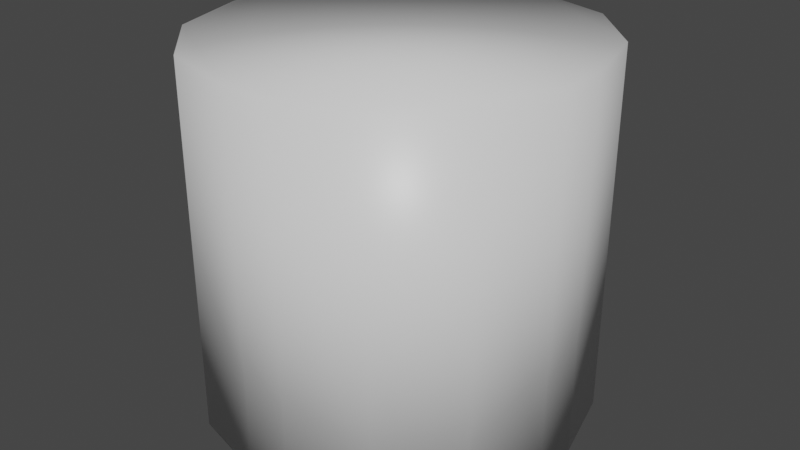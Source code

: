 # Source: ray.blend  (saved by Blender 2.83.19; exported with 4.5.12 LTS)
import bpy
from mathutils import Matrix  # noqa: F401  (used for matrix-valued properties, if any)

bpy.ops.wm.read_factory_settings(use_empty=True)
scene = bpy.context.scene
scene.name = 'Scene'

# ---- collections
col_collection = bpy.data.collections.new('Collection'); scene.collection.children.link(col_collection)

# ---- materials (node trees are filled in below, after node groups)
mat_material = bpy.data.materials.new('Material')
mat_material.alpha_threshold = 0.0
mat_material.use_transparent_shadow = False
mat_material.line_color = (0.0, 0.0, 0.0, 1.0)

# ---- material node trees
mat_material.use_nodes = True; mat_material.node_tree.nodes.clear()
_N = mat_material.node_tree.nodes; _L = mat_material.node_tree.links
n0 = _N.new('ShaderNodeOutputMaterial'); n0.name = 'Material Output'; n0.location = (300, 300)
n1 = _N.new('ShaderNodeBsdfPrincipled'); n1.name = 'Principled BSDF'; n1.location = (10, 300)
n1.distribution = 'GGX'
n1.subsurface_method = 'BURLEY'
n1.inputs[2].default_value = 0.4
n1.inputs[3].default_value = 1.45
n1.inputs[27].default_value = (0.0, 0.0, 0.0, 1.0)
n1.inputs[28].default_value = 1.0
_L.new(n1.outputs[0], n0.inputs[0])
n0.is_active_output = True

# ---- world
world_world = bpy.data.worlds.new('World'); scene.world = world_world
world_world.use_nodes = True; world_world.node_tree.nodes.clear()
_N = world_world.node_tree.nodes; _L = world_world.node_tree.links
n0 = _N.new('ShaderNodeOutputWorld'); n0.name = 'World Output'; n0.location = (300, 300)
n1 = _N.new('ShaderNodeBackground'); n1.name = 'Background'; n1.location = (10, 300)
n1.inputs[0].default_value = (0.05088, 0.05088, 0.05088, 1.0)
_L.new(n1.outputs[0], n0.inputs[0])
n0.is_active_output = True
world_world.color = (0.05088, 0.05088, 0.05088)
world_world.use_sun_shadow = False
world_world.sun_shadow_jitter_overblur = 0.0

# ---- meshes
me_cube = bpy.data.meshes.new('Cube')
me_cube.from_pydata([(1.0, 0.1243, 2.009), (0.1243, 1.0, 2.009), (0.8827, 0.5621, 2.009), (0.5621, 0.8827, 2.009), (0.1243, 1.0, 0.0), (1.0, 0.1243, 0.0), (0.5621, 0.8827, 0.0), (0.8827, 0.5621, 0.0), (0.1243, -1.0, 2.009), (1.0, -0.1243, 2.009), (0.5621, -0.8827, 2.009), (0.8827, -0.5621, 2.009), (1.0, -0.1243, 0.0), (0.1243, -1.0, 0.0), (0.8827, -0.5621, 0.0), (0.5621, -0.8827, 0.0), (-0.1243, 1.0, 2.009), (-1.0, 0.1243, 2.009), (-0.5621, 0.8827, 2.009), (-0.8827, 0.5621, 2.009), (-1.0, 0.1243, 0.0), (-0.1243, 1.0, 0.0), (-0.8827, 0.5621, 0.0), (-0.5621, 0.8827, 0.0), (-1.0, -0.1243, 2.009), (-0.1243, -1.0, 2.009), (-0.8827, -0.5621, 2.009), (-0.5621, -0.8827, 2.009), (-0.1243, -1.0, 0.0), (-1.0, -0.1243, 0.0), (-0.5621, -0.8827, 0.0), (-0.8827, -0.5621, 0.0)], [], [(20, 22, 23, 21, 4, 6, 7, 5, 12, 14, 15, 13, 28, 30, 31, 29), (29, 24, 17, 20), (13, 8, 25, 28), (0, 2, 3, 1, 16, 18, 19, 17, 24, 26, 27, 25, 8, 10, 11, 9), (5, 0, 9, 12), (0, 5, 7, 2), (2, 7, 6, 3), (3, 6, 4, 1), (28, 25, 27, 30), (30, 27, 26, 31), (31, 26, 24, 29), (8, 13, 15, 10), (10, 15, 14, 11), (11, 14, 12, 9), (16, 21, 23, 18), (18, 23, 22, 19), (19, 22, 20, 17), (21, 16, 1, 4)])
me_cube.polygons.foreach_set('use_smooth', [True] * 18)
_uv = me_cube.uv_layers.new(name='UVMap')
_uv.uv.foreach_set('vector', [0.125, 0.6095, 0.2966, 0.3151, 0.3099, 0.3747, 0.2345, 0.5, 0.2655, 0.5, 0.3568, 0.4684, 0.3701, 0.5547, 0.375, 0.6095, 0.375, 0.6405, 0.3701, 0.6953, 0.3568, 0.7816, 0.2655, 0.75, 0.2345, 0.75, 0.1797, 0.7353, 0.1397, 0.6953, 0.125, 0.6405, 0.375, 0.1095, 0.625, 0.1095, 0.625, 0.1405, 0.375, 0.1405, 0.375, 0.8595, 0.625, 0.8595, 0.625, 0.8905, 0.375, 0.8905, 0.625, 0.6095, 0.6299, 0.5547, 0.6432, 0.4684, 0.7345, 0.5, 0.7655, 0.5, 0.6901, 0.3747, 0.7034, 0.3151, 0.875, 0.6095, 0.875, 0.6405, 0.8603, 0.6953, 0.8203, 0.7353, 0.7655, 0.75, 0.7345, 0.75, 0.6432, 0.7816, 0.6299, 0.6953, 0.625, 0.6405, 0.375, 0.6095, 0.625, 0.6095, 0.625, 0.6405, 0.375, 0.6405, 0.625, 0.6095, 0.375, 0.6095, 0.3701, 0.5547, 0.6299, 0.5547, 0.6299, 0.5547, 0.3701, 0.5547, 0.3568, 0.4684, 0.6432, 0.4684, 0.6432, 0.4684, 0.3568, 0.4684, 0.375, 0.3905, 0.625, 0.3905, 0.375, 0.8905, 0.625, 0.8905, 0.625, 0.9453, 0.375, 0.9453, 0.375, 0.9453, 0.625, 0.9453, 0.625, 1.0, 0.375, 1.0, 0.375, 0.05473, 0.625, 0.05473, 0.625, 0.1095, 0.375, 0.1095, 0.625, 0.8595, 0.375, 0.8595, 0.3568, 0.7816, 0.6432, 0.7816, 0.6432, 0.7816, 0.3568, 0.7816, 0.3701, 0.6953, 0.6299, 0.6953, 0.6299, 0.6953, 0.3701, 0.6953, 0.375, 0.6405, 0.625, 0.6405, 0.625, 0.3595, 0.375, 0.3595, 0.3099, 0.3747, 0.6901, 0.3747, 0.6901, 0.3747, 0.3099, 0.3747, 0.2966, 0.3151, 0.7034, 0.3151, 0.7034, 0.3151, 0.2966, 0.3151, 0.375, 0.1405, 0.625, 0.1405, 0.375, 0.3595, 0.625, 0.3595, 0.625, 0.3905, 0.375, 0.3905])
me_cube.materials.append(mat_material)
me_cube.use_remesh_preserve_volume = False
me_cube.use_remesh_preserve_attributes = False
me_cube.use_mirror_vertex_groups = False
me_cube.update()

# ---- objects
ob_ray = bpy.data.objects.new('ray', me_cube)

# ---- transforms, parenting, visibility, modifiers, constraints
ob_ray.location = (0.0, 0.0, 0.0)
ob_ray.lock_rotations_4d = False
ob_ray.empty_display_type = 'ARROWS'
ob_ray.lineart.crease_threshold = 0.0

# ---- collection membership
col_collection.objects.link(ob_ray)

# ---- scene / render settings (as saved in the file)
scene.frame_start = 1; scene.frame_end = 250; scene.frame_set(1)
scene.render.engine = 'BLENDER_EEVEE_NEXT'
scene.cycles.use_denoising = False
scene.cycles.samples = 128
scene.cycles.sampling_pattern = 'TABULATED_SOBOL'
scene.cycles.use_adaptive_sampling = False
scene.cycles.use_light_tree = False
scene.view_settings.view_transform = 'Filmic'
bpy.context.view_layer.update()

# ---- added for rendering (the .blend has no active camera and no usable light): camera, sun
cam_auto = bpy.data.cameras.new('AutoCamera')
cam_auto.lens = 50.0
cam_auto.sensor_width = 36.0
cam_auto.clip_end = 1000.0
ob_auto_camera = bpy.data.objects.new('AutoCamera', cam_auto)
scene.collection.objects.link(ob_auto_camera)
ob_auto_camera.location = (3.21007, -3.85208, 3.57272)
ob_auto_camera.rotation_euler = (1.09748, -7.21219e-08, 0.694738)
scene.camera = ob_auto_camera
light_auto_sun = bpy.data.lights.new('AutoSun', 'SUN')
light_auto_sun.energy = 3.0
light_auto_sun.angle = 0.0523599
ob_auto_sun = bpy.data.objects.new('AutoSun', light_auto_sun)
scene.collection.objects.link(ob_auto_sun)
ob_auto_sun.rotation_euler = (0.872665, 0.174533, 0.523599)
bpy.context.view_layer.update()
